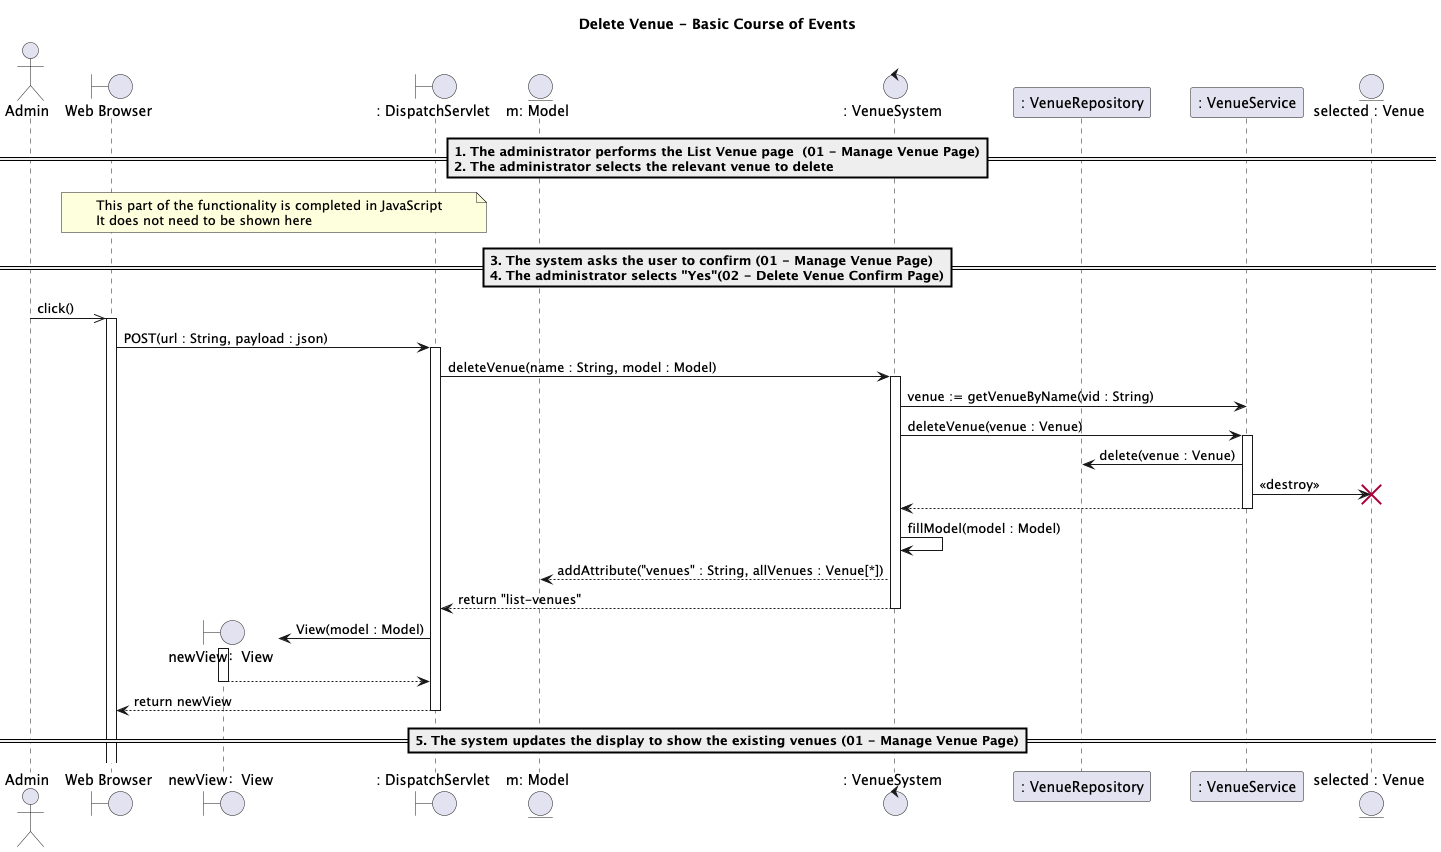

The diagram above was rendered by PlantUML. Its source (embedded in the PNG):
@startuml

title Delete Venue - Basic Course of Events

actor "Admin" as admin
boundary "Web Browser" as web
boundary "newView：View" as nv
boundary ": DispatchServlet" as servlet
entity "m: Model" as model
control ": VenueSystem" as vs
participant ": VenueRepository" as venueRepo
participant ": VenueService" as venueService
entity "selected : Venue" as selectedVenue


==1. The administrator performs the List Venue page  **(01 - Manage Venue Page)**\n2. The administrator selects the relevant venue to delete ==
note over web, servlet: This part of the functionality is completed in JavaScript\nIt does not need to be shown here
==3. The system asks the user to confirm **(01 - Manage Venue Page)** \n4. The administrator selects **"Yes"**(02 - Delete Venue Confirm Page)==

admin->>web: click()
activate web

web->servlet: POST(url : String, payload : json)
activate servlet

servlet->vs: deleteVenue(name : String, model : Model)
activate vs


vs->venueService: venue := getVenueByName(vid : String)

vs->venueService: deleteVenue(venue : Venue)
activate venueService

venueService->venueRepo: delete(venue : Venue)
venueService->selectedVenue: <<destroy>>
destroy selectedVenue
venueService-->vs:
deactivate venueService

vs->vs: fillModel(model : Model)

vs-->model: addAttribute("venues" : String, allVenues : Venue[*])

vs-->servlet: return "list-venues"
deactivate vs

create nv
servlet->nv: View(model : Model)
activate nv
nv-->servlet
deactivate nv
servlet-->web: return newView

deactivate servlet

==5. The system updates the display to show the existing venues **(01 - Manage Venue Page)**==

@enduml